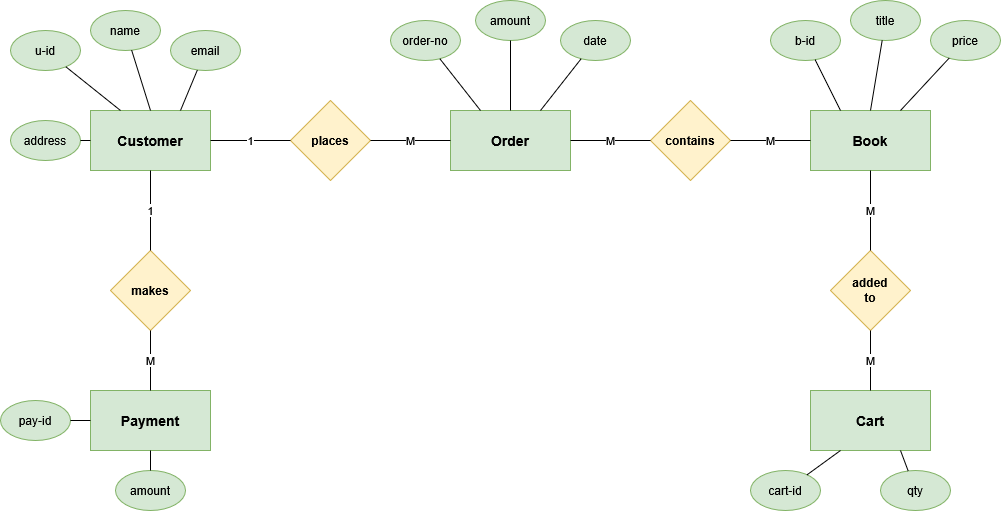

The diagram above was exported from draw.io. Its source (the exported page's mxGraphModel, read from the mxfile embedded in the PNG):
<mxGraphModel dx="1603" dy="875" grid="1" gridSize="10" guides="1" tooltips="1" connect="1" arrows="1" fold="1" page="1" pageScale="1" pageWidth="850" pageHeight="1100" math="0" shadow="0">
  <root>
    <mxCell id="0" />
    <mxCell id="1" parent="0" />
    <mxCell id="M9psb5FNxQ8ZluQrnA0f-134" edge="1" parent="1" style="endArrow=none;html=1;strokeColor=#A80036;fontColor=#000000;" value="">
      <mxGeometry relative="1" as="geometry" />
    </mxCell>
    <mxCell id="M9psb5FNxQ8ZluQrnA0f-147" edge="1" parent="1" style="endArrow=none;html=1;strokeColor=#A80036;fontColor=#000000;" value="">
      <mxGeometry relative="1" as="geometry" />
    </mxCell>
    <mxCell id="QwjJpszYzsI_bYQxHdsK-80" parent="1" style="rounded=0;whiteSpace=wrap;html=1;fillColor=#d5e8d4;strokeColor=#82b366;fontColor=#000000;fontStyle=1;fontSize=14;" value="Customer" vertex="1">
      <mxGeometry height="60" width="120" x="120" y="240" as="geometry" />
    </mxCell>
    <mxCell id="QwjJpszYzsI_bYQxHdsK-81" parent="1" style="rounded=0;whiteSpace=wrap;html=1;fillColor=#d5e8d4;strokeColor=#82b366;fontColor=#000000;fontStyle=1;fontSize=14;" value="Order" vertex="1">
      <mxGeometry height="60" width="120" x="480" y="240" as="geometry" />
    </mxCell>
    <mxCell id="QwjJpszYzsI_bYQxHdsK-82" parent="1" style="rounded=0;whiteSpace=wrap;html=1;fillColor=#d5e8d4;strokeColor=#82b366;fontColor=#000000;fontStyle=1;fontSize=14;" value="Book" vertex="1">
      <mxGeometry height="60" width="120" x="840" y="240" as="geometry" />
    </mxCell>
    <mxCell id="QwjJpszYzsI_bYQxHdsK-83" parent="1" style="rounded=0;whiteSpace=wrap;html=1;fillColor=#d5e8d4;strokeColor=#82b366;fontColor=#000000;fontStyle=1;fontSize=14;" value="Payment" vertex="1">
      <mxGeometry height="60" width="120" x="120" y="520" as="geometry" />
    </mxCell>
    <mxCell id="QwjJpszYzsI_bYQxHdsK-84" parent="1" style="rounded=0;whiteSpace=wrap;html=1;fillColor=#d5e8d4;strokeColor=#82b366;fontColor=#000000;fontStyle=1;fontSize=14;" value="Cart" vertex="1">
      <mxGeometry height="60" width="120" x="840" y="520" as="geometry" />
    </mxCell>
    <mxCell id="QwjJpszYzsI_bYQxHdsK-85" parent="1" style="ellipse;whiteSpace=wrap;html=1;fillColor=#d5e8d4;strokeColor=#82b366;fontColor=#000000;fontSize=12;" value="u-id" vertex="1">
      <mxGeometry height="40" width="70" x="40" y="160" as="geometry" />
    </mxCell>
    <mxCell id="QwjJpszYzsI_bYQxHdsK-86" parent="1" style="ellipse;whiteSpace=wrap;html=1;fillColor=#d5e8d4;strokeColor=#82b366;fontColor=#000000;fontSize=12;" value="name" vertex="1">
      <mxGeometry height="40" width="70" x="120" y="140" as="geometry" />
    </mxCell>
    <mxCell id="QwjJpszYzsI_bYQxHdsK-87" parent="1" style="ellipse;whiteSpace=wrap;html=1;fillColor=#d5e8d4;strokeColor=#82b366;fontColor=#000000;fontSize=12;" value="email" vertex="1">
      <mxGeometry height="40" width="70" x="200" y="160" as="geometry" />
    </mxCell>
    <mxCell id="QwjJpszYzsI_bYQxHdsK-88" parent="1" style="ellipse;whiteSpace=wrap;html=1;fillColor=#d5e8d4;strokeColor=#82b366;fontColor=#000000;fontSize=12;" value="address" vertex="1">
      <mxGeometry height="40" width="70" x="40" y="250" as="geometry" />
    </mxCell>
    <mxCell id="QwjJpszYzsI_bYQxHdsK-89" parent="1" style="ellipse;whiteSpace=wrap;html=1;fillColor=#d5e8d4;strokeColor=#82b366;fontColor=#000000;fontSize=12;" value="order-no" vertex="1">
      <mxGeometry height="40" width="70" x="420" y="150" as="geometry" />
    </mxCell>
    <mxCell id="QwjJpszYzsI_bYQxHdsK-90" parent="1" style="ellipse;whiteSpace=wrap;html=1;fillColor=#d5e8d4;strokeColor=#82b366;fontColor=#000000;fontSize=12;" value="amount" vertex="1">
      <mxGeometry height="40" width="70" x="505" y="130" as="geometry" />
    </mxCell>
    <mxCell id="QwjJpszYzsI_bYQxHdsK-91" parent="1" style="ellipse;whiteSpace=wrap;html=1;fillColor=#d5e8d4;strokeColor=#82b366;fontColor=#000000;fontSize=12;" value="date" vertex="1">
      <mxGeometry height="40" width="70" x="590" y="150" as="geometry" />
    </mxCell>
    <mxCell id="QwjJpszYzsI_bYQxHdsK-92" parent="1" style="ellipse;whiteSpace=wrap;html=1;fillColor=#d5e8d4;strokeColor=#82b366;fontColor=#000000;fontSize=12;" value="b-id" vertex="1">
      <mxGeometry height="40" width="70" x="800" y="150" as="geometry" />
    </mxCell>
    <mxCell id="QwjJpszYzsI_bYQxHdsK-93" parent="1" style="ellipse;whiteSpace=wrap;html=1;fillColor=#d5e8d4;strokeColor=#82b366;fontColor=#000000;fontSize=12;" value="title" vertex="1">
      <mxGeometry height="40" width="70" x="880" y="130" as="geometry" />
    </mxCell>
    <mxCell id="QwjJpszYzsI_bYQxHdsK-94" parent="1" style="ellipse;whiteSpace=wrap;html=1;fillColor=#d5e8d4;strokeColor=#82b366;fontColor=#000000;fontSize=12;" value="price" vertex="1">
      <mxGeometry height="40" width="70" x="960" y="150" as="geometry" />
    </mxCell>
    <mxCell id="QwjJpszYzsI_bYQxHdsK-95" parent="1" style="ellipse;whiteSpace=wrap;html=1;fillColor=#d5e8d4;strokeColor=#82b366;fontColor=#000000;fontSize=12;" value="pay-id" vertex="1">
      <mxGeometry height="40" width="70" x="30" y="530" as="geometry" />
    </mxCell>
    <mxCell id="QwjJpszYzsI_bYQxHdsK-96" parent="1" style="ellipse;whiteSpace=wrap;html=1;fillColor=#d5e8d4;strokeColor=#82b366;fontColor=#000000;fontSize=12;" value="amount" vertex="1">
      <mxGeometry height="40" width="70" x="145" y="600" as="geometry" />
    </mxCell>
    <mxCell id="QwjJpszYzsI_bYQxHdsK-97" parent="1" style="ellipse;whiteSpace=wrap;html=1;fillColor=#d5e8d4;strokeColor=#82b366;fontColor=#000000;fontSize=12;" value="cart-id" vertex="1">
      <mxGeometry height="40" width="70" x="780" y="600" as="geometry" />
    </mxCell>
    <mxCell id="QwjJpszYzsI_bYQxHdsK-98" parent="1" style="ellipse;whiteSpace=wrap;html=1;fillColor=#d5e8d4;strokeColor=#82b366;fontColor=#000000;fontSize=12;" value="qty" vertex="1">
      <mxGeometry height="40" width="70" x="910" y="600" as="geometry" />
    </mxCell>
    <mxCell id="QwjJpszYzsI_bYQxHdsK-99" parent="1" style="rhombus;whiteSpace=wrap;html=1;fillColor=#fff2cc;strokeColor=#d6b656;fontColor=#000000;fontStyle=1;fontSize=12;" value="places" vertex="1">
      <mxGeometry height="80" width="80" x="320" y="230" as="geometry" />
    </mxCell>
    <mxCell id="QwjJpszYzsI_bYQxHdsK-100" parent="1" style="rhombus;whiteSpace=wrap;html=1;fillColor=#fff2cc;strokeColor=#d6b656;fontColor=#000000;fontStyle=1;fontSize=12;" value="contains" vertex="1">
      <mxGeometry height="80" width="80" x="680" y="230" as="geometry" />
    </mxCell>
    <mxCell id="QwjJpszYzsI_bYQxHdsK-101" parent="1" style="rhombus;whiteSpace=wrap;html=1;fillColor=#fff2cc;strokeColor=#d6b656;fontColor=#000000;fontStyle=1;fontSize=12;" value="makes" vertex="1">
      <mxGeometry height="80" width="80" x="140" y="380" as="geometry" />
    </mxCell>
    <mxCell id="QwjJpszYzsI_bYQxHdsK-102" parent="1" style="rhombus;whiteSpace=wrap;html=1;fillColor=#fff2cc;strokeColor=#d6b656;fontColor=#000000;fontStyle=1;fontSize=12;" value="added&#10;to" vertex="1">
      <mxGeometry height="80" width="80" x="860" y="380" as="geometry" />
    </mxCell>
    <mxCell id="QwjJpszYzsI_bYQxHdsK-103" edge="1" parent="1" source="QwjJpszYzsI_bYQxHdsK-85" style="endArrow=none;html=1;entryX=0.25;entryY=0;entryDx=0;entryDy=0;" target="QwjJpszYzsI_bYQxHdsK-80" value="">
      <mxGeometry relative="1" as="geometry" />
    </mxCell>
    <mxCell id="QwjJpszYzsI_bYQxHdsK-104" edge="1" parent="1" source="QwjJpszYzsI_bYQxHdsK-86" style="endArrow=none;html=1;entryX=0.5;entryY=0;entryDx=0;entryDy=0;" target="QwjJpszYzsI_bYQxHdsK-80" value="">
      <mxGeometry relative="1" as="geometry" />
    </mxCell>
    <mxCell id="QwjJpszYzsI_bYQxHdsK-105" edge="1" parent="1" source="QwjJpszYzsI_bYQxHdsK-87" style="endArrow=none;html=1;entryX=0.75;entryY=0;entryDx=0;entryDy=0;" target="QwjJpszYzsI_bYQxHdsK-80" value="">
      <mxGeometry relative="1" as="geometry" />
    </mxCell>
    <mxCell id="QwjJpszYzsI_bYQxHdsK-106" edge="1" parent="1" source="QwjJpszYzsI_bYQxHdsK-88" style="endArrow=none;html=1;entryX=0;entryY=0.5;entryDx=0;entryDy=0;" target="QwjJpszYzsI_bYQxHdsK-80" value="">
      <mxGeometry relative="1" as="geometry" />
    </mxCell>
    <mxCell id="QwjJpszYzsI_bYQxHdsK-107" edge="1" parent="1" source="QwjJpszYzsI_bYQxHdsK-89" style="endArrow=none;html=1;entryX=0.25;entryY=0;entryDx=0;entryDy=0;" target="QwjJpszYzsI_bYQxHdsK-81" value="">
      <mxGeometry relative="1" as="geometry" />
    </mxCell>
    <mxCell id="QwjJpszYzsI_bYQxHdsK-108" edge="1" parent="1" source="QwjJpszYzsI_bYQxHdsK-90" style="endArrow=none;html=1;entryX=0.5;entryY=0;entryDx=0;entryDy=0;" target="QwjJpszYzsI_bYQxHdsK-81" value="">
      <mxGeometry relative="1" as="geometry" />
    </mxCell>
    <mxCell id="QwjJpszYzsI_bYQxHdsK-109" edge="1" parent="1" source="QwjJpszYzsI_bYQxHdsK-91" style="endArrow=none;html=1;entryX=0.75;entryY=0;entryDx=0;entryDy=0;" target="QwjJpszYzsI_bYQxHdsK-81" value="">
      <mxGeometry relative="1" as="geometry" />
    </mxCell>
    <mxCell id="QwjJpszYzsI_bYQxHdsK-110" edge="1" parent="1" source="QwjJpszYzsI_bYQxHdsK-92" style="endArrow=none;html=1;entryX=0.25;entryY=0;entryDx=0;entryDy=0;" target="QwjJpszYzsI_bYQxHdsK-82" value="">
      <mxGeometry relative="1" as="geometry" />
    </mxCell>
    <mxCell id="QwjJpszYzsI_bYQxHdsK-111" edge="1" parent="1" source="QwjJpszYzsI_bYQxHdsK-93" style="endArrow=none;html=1;entryX=0.5;entryY=0;entryDx=0;entryDy=0;" target="QwjJpszYzsI_bYQxHdsK-82" value="">
      <mxGeometry relative="1" as="geometry" />
    </mxCell>
    <mxCell id="QwjJpszYzsI_bYQxHdsK-112" edge="1" parent="1" source="QwjJpszYzsI_bYQxHdsK-94" style="endArrow=none;html=1;entryX=0.75;entryY=0;entryDx=0;entryDy=0;" target="QwjJpszYzsI_bYQxHdsK-82" value="">
      <mxGeometry relative="1" as="geometry" />
    </mxCell>
    <mxCell id="QwjJpszYzsI_bYQxHdsK-113" edge="1" parent="1" source="QwjJpszYzsI_bYQxHdsK-95" style="endArrow=none;html=1;entryX=0;entryY=0.5;entryDx=0;entryDy=0;" target="QwjJpszYzsI_bYQxHdsK-83" value="">
      <mxGeometry relative="1" as="geometry" />
    </mxCell>
    <mxCell id="QwjJpszYzsI_bYQxHdsK-114" edge="1" parent="1" source="QwjJpszYzsI_bYQxHdsK-96" style="endArrow=none;html=1;entryX=0.5;entryY=1;entryDx=0;entryDy=0;" target="QwjJpszYzsI_bYQxHdsK-83" value="">
      <mxGeometry relative="1" as="geometry" />
    </mxCell>
    <mxCell id="QwjJpszYzsI_bYQxHdsK-115" edge="1" parent="1" source="QwjJpszYzsI_bYQxHdsK-97" style="endArrow=none;html=1;entryX=0.25;entryY=1;entryDx=0;entryDy=0;" target="QwjJpszYzsI_bYQxHdsK-84" value="">
      <mxGeometry relative="1" as="geometry" />
    </mxCell>
    <mxCell id="QwjJpszYzsI_bYQxHdsK-116" edge="1" parent="1" source="QwjJpszYzsI_bYQxHdsK-98" style="endArrow=none;html=1;entryX=0.75;entryY=1;entryDx=0;entryDy=0;" target="QwjJpszYzsI_bYQxHdsK-84" value="">
      <mxGeometry relative="1" as="geometry" />
    </mxCell>
    <mxCell id="QwjJpszYzsI_bYQxHdsK-117" edge="1" parent="1" source="QwjJpszYzsI_bYQxHdsK-80" style="endArrow=none;html=1;exitX=1;exitY=0.5;exitDx=0;exitDy=0;entryX=0;entryY=0.5;entryDx=0;entryDy=0;" target="QwjJpszYzsI_bYQxHdsK-99" value="1">
      <mxGeometry relative="1" as="geometry" />
    </mxCell>
    <mxCell id="QwjJpszYzsI_bYQxHdsK-118" edge="1" parent="1" source="QwjJpszYzsI_bYQxHdsK-99" style="endArrow=none;html=1;exitX=1;exitY=0.5;exitDx=0;exitDy=0;entryX=0;entryY=0.5;entryDx=0;entryDy=0;" target="QwjJpszYzsI_bYQxHdsK-81" value="M">
      <mxGeometry relative="1" as="geometry" />
    </mxCell>
    <mxCell id="QwjJpszYzsI_bYQxHdsK-119" edge="1" parent="1" source="QwjJpszYzsI_bYQxHdsK-81" style="endArrow=none;html=1;exitX=1;exitY=0.5;exitDx=0;exitDy=0;entryX=0;entryY=0.5;entryDx=0;entryDy=0;" target="QwjJpszYzsI_bYQxHdsK-100" value="M">
      <mxGeometry relative="1" as="geometry" />
    </mxCell>
    <mxCell id="QwjJpszYzsI_bYQxHdsK-120" edge="1" parent="1" source="QwjJpszYzsI_bYQxHdsK-100" style="endArrow=none;html=1;exitX=1;exitY=0.5;exitDx=0;exitDy=0;entryX=0;entryY=0.5;entryDx=0;entryDy=0;" target="QwjJpszYzsI_bYQxHdsK-82" value="M">
      <mxGeometry relative="1" as="geometry" />
    </mxCell>
    <mxCell id="QwjJpszYzsI_bYQxHdsK-121" edge="1" parent="1" source="QwjJpszYzsI_bYQxHdsK-80" style="endArrow=none;html=1;exitX=0.5;exitY=1;exitDx=0;exitDy=0;entryX=0.5;entryY=0;entryDx=0;entryDy=0;" target="QwjJpszYzsI_bYQxHdsK-101" value="1">
      <mxGeometry relative="1" as="geometry" />
    </mxCell>
    <mxCell id="QwjJpszYzsI_bYQxHdsK-122" edge="1" parent="1" source="QwjJpszYzsI_bYQxHdsK-101" style="endArrow=none;html=1;exitX=0.5;exitY=1;exitDx=0;exitDy=0;entryX=0.5;entryY=0;entryDx=0;entryDy=0;" target="QwjJpszYzsI_bYQxHdsK-83" value="M">
      <mxGeometry relative="1" as="geometry" />
    </mxCell>
    <mxCell id="QwjJpszYzsI_bYQxHdsK-123" edge="1" parent="1" source="QwjJpszYzsI_bYQxHdsK-82" style="endArrow=none;html=1;exitX=0.5;exitY=1;exitDx=0;exitDy=0;entryX=0.5;entryY=0;entryDx=0;entryDy=0;" target="QwjJpszYzsI_bYQxHdsK-102" value="M">
      <mxGeometry relative="1" as="geometry" />
    </mxCell>
    <mxCell id="QwjJpszYzsI_bYQxHdsK-124" edge="1" parent="1" source="QwjJpszYzsI_bYQxHdsK-102" style="endArrow=none;html=1;exitX=0.5;exitY=1;exitDx=0;exitDy=0;entryX=0.5;entryY=0;entryDx=0;entryDy=0;" target="QwjJpszYzsI_bYQxHdsK-84" value="M">
      <mxGeometry relative="1" as="geometry" />
    </mxCell>
  </root>
</mxGraphModel>